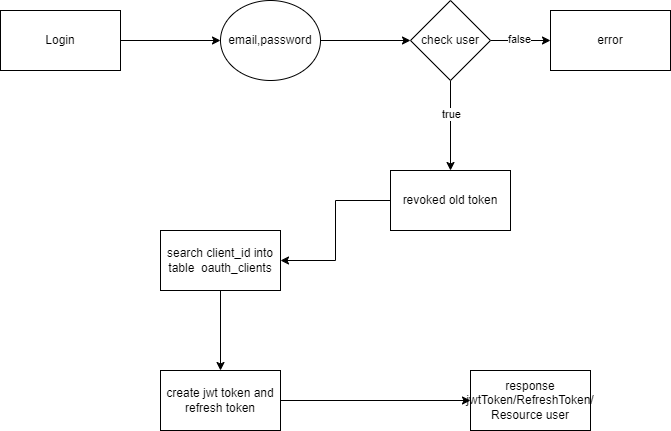

The diagram above was exported from draw.io. Its source (the exported page's mxGraphModel, read from the mxfile embedded in the PNG):
<mxGraphModel dx="1434" dy="836" grid="1" gridSize="10" guides="1" tooltips="1" connect="1" arrows="1" fold="1" page="1" pageScale="1" pageWidth="827" pageHeight="1169" math="0" shadow="0">
  <root>
    <mxCell id="0" />
    <mxCell id="1" parent="0" />
    <mxCell id="rYV1JiuddS_71CzCF-Kn-18" value="" style="edgeStyle=orthogonalEdgeStyle;rounded=0;orthogonalLoop=1;jettySize=auto;html=1;" edge="1" parent="1" source="rYV1JiuddS_71CzCF-Kn-16" target="rYV1JiuddS_71CzCF-Kn-17">
      <mxGeometry relative="1" as="geometry" />
    </mxCell>
    <mxCell id="rYV1JiuddS_71CzCF-Kn-16" value="Login" style="rounded=0;whiteSpace=wrap;html=1;" vertex="1" parent="1">
      <mxGeometry x="30" y="50" width="120" height="60" as="geometry" />
    </mxCell>
    <mxCell id="rYV1JiuddS_71CzCF-Kn-22" value="" style="edgeStyle=orthogonalEdgeStyle;rounded=0;orthogonalLoop=1;jettySize=auto;html=1;" edge="1" parent="1" source="rYV1JiuddS_71CzCF-Kn-17" target="rYV1JiuddS_71CzCF-Kn-21">
      <mxGeometry relative="1" as="geometry" />
    </mxCell>
    <mxCell id="rYV1JiuddS_71CzCF-Kn-17" value="email,password" style="ellipse;whiteSpace=wrap;html=1;rounded=0;" vertex="1" parent="1">
      <mxGeometry x="250" y="40" width="100" height="80" as="geometry" />
    </mxCell>
    <mxCell id="rYV1JiuddS_71CzCF-Kn-24" value="" style="edgeStyle=orthogonalEdgeStyle;rounded=0;orthogonalLoop=1;jettySize=auto;html=1;" edge="1" parent="1" source="rYV1JiuddS_71CzCF-Kn-21" target="rYV1JiuddS_71CzCF-Kn-23">
      <mxGeometry relative="1" as="geometry" />
    </mxCell>
    <mxCell id="rYV1JiuddS_71CzCF-Kn-25" value="true" style="edgeLabel;html=1;align=center;verticalAlign=middle;resizable=0;points=[];" vertex="1" connectable="0" parent="rYV1JiuddS_71CzCF-Kn-24">
      <mxGeometry x="-0.2667" relative="1" as="geometry">
        <mxPoint as="offset" />
      </mxGeometry>
    </mxCell>
    <mxCell id="rYV1JiuddS_71CzCF-Kn-27" value="" style="edgeStyle=orthogonalEdgeStyle;rounded=0;orthogonalLoop=1;jettySize=auto;html=1;" edge="1" parent="1" source="rYV1JiuddS_71CzCF-Kn-21" target="rYV1JiuddS_71CzCF-Kn-26">
      <mxGeometry relative="1" as="geometry" />
    </mxCell>
    <mxCell id="rYV1JiuddS_71CzCF-Kn-28" value="false" style="edgeLabel;html=1;align=center;verticalAlign=middle;resizable=0;points=[];" vertex="1" connectable="0" parent="rYV1JiuddS_71CzCF-Kn-27">
      <mxGeometry x="-0.0667" y="2" relative="1" as="geometry">
        <mxPoint as="offset" />
      </mxGeometry>
    </mxCell>
    <mxCell id="rYV1JiuddS_71CzCF-Kn-21" value="check user" style="rhombus;whiteSpace=wrap;html=1;rounded=0;" vertex="1" parent="1">
      <mxGeometry x="440" y="40" width="80" height="80" as="geometry" />
    </mxCell>
    <mxCell id="rYV1JiuddS_71CzCF-Kn-34" value="" style="edgeStyle=orthogonalEdgeStyle;rounded=0;orthogonalLoop=1;jettySize=auto;html=1;" edge="1" parent="1" source="rYV1JiuddS_71CzCF-Kn-23" target="rYV1JiuddS_71CzCF-Kn-33">
      <mxGeometry relative="1" as="geometry" />
    </mxCell>
    <mxCell id="rYV1JiuddS_71CzCF-Kn-23" value="revoked old token" style="whiteSpace=wrap;html=1;rounded=0;" vertex="1" parent="1">
      <mxGeometry x="420" y="210" width="120" height="60" as="geometry" />
    </mxCell>
    <mxCell id="rYV1JiuddS_71CzCF-Kn-26" value="error" style="whiteSpace=wrap;html=1;rounded=0;" vertex="1" parent="1">
      <mxGeometry x="580" y="50" width="120" height="60" as="geometry" />
    </mxCell>
    <mxCell id="rYV1JiuddS_71CzCF-Kn-36" value="" style="edgeStyle=orthogonalEdgeStyle;rounded=0;orthogonalLoop=1;jettySize=auto;html=1;" edge="1" parent="1" source="rYV1JiuddS_71CzCF-Kn-33" target="rYV1JiuddS_71CzCF-Kn-35">
      <mxGeometry relative="1" as="geometry" />
    </mxCell>
    <mxCell id="rYV1JiuddS_71CzCF-Kn-33" value="search client_id into table&amp;nbsp;&amp;nbsp;oauth_clients" style="whiteSpace=wrap;html=1;rounded=0;" vertex="1" parent="1">
      <mxGeometry x="190" y="270" width="120" height="60" as="geometry" />
    </mxCell>
    <mxCell id="rYV1JiuddS_71CzCF-Kn-38" value="" style="edgeStyle=orthogonalEdgeStyle;rounded=0;orthogonalLoop=1;jettySize=auto;html=1;" edge="1" parent="1" source="rYV1JiuddS_71CzCF-Kn-35" target="rYV1JiuddS_71CzCF-Kn-37">
      <mxGeometry relative="1" as="geometry" />
    </mxCell>
    <mxCell id="rYV1JiuddS_71CzCF-Kn-35" value="create jwt token and refresh token" style="whiteSpace=wrap;html=1;rounded=0;" vertex="1" parent="1">
      <mxGeometry x="190" y="410" width="120" height="60" as="geometry" />
    </mxCell>
    <mxCell id="rYV1JiuddS_71CzCF-Kn-37" value="response jwtToken/RefreshToken/&lt;div&gt;Resource user&lt;/div&gt;" style="whiteSpace=wrap;html=1;rounded=0;" vertex="1" parent="1">
      <mxGeometry x="500" y="410" width="120" height="60" as="geometry" />
    </mxCell>
  </root>
</mxGraphModel>